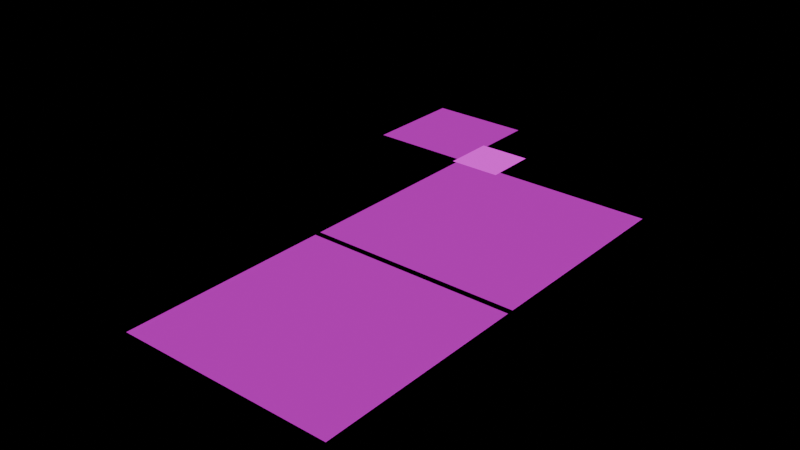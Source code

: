 # Source: world-01.blend  (saved by Blender 4.2.66; exported with 4.5.12 LTS)
import bpy
from mathutils import Matrix  # noqa: F401  (used for matrix-valued properties, if any)

bpy.ops.wm.read_factory_settings(use_empty=True)
scene = bpy.context.scene
scene.name = 'Scene'

# ---- collections
col_tiles = bpy.data.collections.new('tiles'); scene.collection.children.link(col_tiles)
col_other = bpy.data.collections.new('Other'); scene.collection.children.link(col_other)

# ---- images (referenced by path relative to the original .blend; pixels are not part of the script)
import os
ASSET_DIR = os.environ.get("B2B_ASSET_DIR", "")  # directory of the original .blend (textures are referenced by path, not embedded)
HERE = os.path.dirname(os.path.abspath(__file__))  # packed textures are extracted next to this script under _unpacked/

def load_image(name, relpath, width, height, colorspace="sRGB"):
    """Load a texture the original file referenced (path relative to the .blend, or extracted next to this script)."""
    p = next((c for c in (os.path.join(HERE, relpath), os.path.join(ASSET_DIR, relpath)) if relpath and os.path.exists(c)), "")
    if p:
        img = bpy.data.images.load(p, check_existing=True)
        img.name = name
    else:  # same state as the original file: an image datablock whose file is absent (Cycles renders it pink)
        img = bpy.data.images.new(name, width, height)
        img.source = "FILE"
        img.filepath = "//" + (relpath or name)
    img.colorspace_settings.name = colorspace
    return img
img_test_texture_png = load_image('test-texture.png', 'test-texture.png', 1024, 1024, 'sRGB')
img_test_ground_png = load_image('test-ground.png', 'test-ground.png', 1024, 1024, 'sRGB')
img_player_png = load_image('player.png', 'player.png', 1024, 1024, 'sRGB')

# ---- materials (node trees are filled in below, after node groups)
mat_test_texture = bpy.data.materials.new('test-texture')
mat_test_ground = bpy.data.materials.new('test-ground')
mat_player = bpy.data.materials.new('player')
mat_player.preview_render_type = 'FLAT'

# ---- material node trees
mat_test_texture.use_nodes = True; mat_test_texture.node_tree.nodes.clear()
_N = mat_test_texture.node_tree.nodes; _L = mat_test_texture.node_tree.links
n0 = _N.new('ShaderNodeOutputMaterial'); n0.name = 'Material Output'; n0.location = (235, 331)
n1 = _N.new('ShaderNodeTexImage'); n1.name = 'Image Texture'; n1.location = (-314, 279)
n1.image = img_test_texture_png
n2 = _N.new('ShaderNodeEmission'); n2.name = 'Emission'; n2.location = (10, 304)
n2.inputs[1].default_value = 0.5
_L.new(n2.outputs[0], n0.inputs[0])
_L.new(n1.outputs[0], n2.inputs[0])
n0.is_active_output = True
mat_test_ground.use_nodes = True; mat_test_ground.node_tree.nodes.clear()
_N = mat_test_ground.node_tree.nodes; _L = mat_test_ground.node_tree.links
n0 = _N.new('ShaderNodeOutputMaterial'); n0.name = 'Material Output'; n0.location = (235, 331)
n1 = _N.new('ShaderNodeTexImage'); n1.name = 'Image Texture'; n1.location = (-314, 279)
n1.image = img_test_ground_png
n2 = _N.new('ShaderNodeEmission'); n2.name = 'Emission'; n2.location = (10, 304)
n2.inputs[1].default_value = 0.5
_L.new(n2.outputs[0], n0.inputs[0])
_L.new(n1.outputs[0], n2.inputs[0])
n0.is_active_output = True
mat_player.use_nodes = True; mat_player.node_tree.nodes.clear()
_N = mat_player.node_tree.nodes; _L = mat_player.node_tree.links
n0 = _N.new('ShaderNodeOutputMaterial'); n0.name = 'Material Output'; n0.location = (414, 309)
n1 = _N.new('ShaderNodeEmission'); n1.name = 'Emission'; n1.location = (-52, 321)
n2 = _N.new('ShaderNodeBsdfTransparent'); n2.name = 'Transparent BSDF'; n2.location = (63, 58)
n3 = _N.new('ShaderNodeInvert'); n3.name = 'Invert Color'; n3.location = (-165, 161)
n4 = _N.new('ShaderNodeMixShader'); n4.name = 'Mix Shader'; n4.location = (230, 258)
n5 = _N.new('ShaderNodeTexImage'); n5.name = 'Image Texture'; n5.location = (-508, 299)
n5.image = img_player_png
_L.new(n3.outputs[0], n2.inputs[0])
_L.new(n4.outputs[0], n0.inputs[0])
_L.new(n2.outputs[0], n4.inputs[2])
_L.new(n3.outputs[0], n4.inputs[0])
_L.new(n1.outputs[0], n4.inputs[1])
_L.new(n5.outputs[0], n1.inputs[0])
_L.new(n5.outputs[1], n3.inputs[1])
n0.is_active_output = True

# ---- world
world_world = bpy.data.worlds.new('World'); scene.world = world_world
world_world.use_nodes = True; world_world.node_tree.nodes.clear()
_N = world_world.node_tree.nodes; _L = world_world.node_tree.links
n0 = _N.new('ShaderNodeOutputWorld'); n0.name = 'World Output'; n0.location = (300, 300)
n1 = _N.new('ShaderNodeBackground'); n1.name = 'Background'; n1.location = (10, 300)
n1.inputs[0].default_value = (0.05088, 0.05088, 0.05088, 1.0)
n1.inputs[1].default_value = 0.0
_L.new(n1.outputs[0], n0.inputs[0])
n0.is_active_output = True
world_world.color = (0.0, 0.0, 0.0)
world_world.sun_shadow_jitter_overblur = 0.0

# ---- meshes
me_plane = bpy.data.meshes.new('Plane')
me_plane.from_pydata([(-1.0, -1.0, 0.0), (1.0, -1.0, 0.0), (-1.0, 1.0, 0.0), (1.0, 1.0, 0.0)], [], [(0, 1, 3, 2)])
_uv = me_plane.uv_layers.new(name='UVMap')
_uv.uv.foreach_set('vector', [0.0, 0.0, 1.0, 0.0, 1.0, 1.0, 0.0, 1.0])
me_plane.materials.append(mat_test_texture)
me_plane.update()
me_plane_001 = bpy.data.meshes.new('Plane.001')
me_plane_001.from_pydata([(-1.0, -1.0, 0.0), (1.0, -1.0, 0.0), (-1.0, 1.0, 0.0), (1.0, 1.0, 0.0)], [], [(0, 1, 3, 2)])
_uv = me_plane_001.uv_layers.new(name='UVMap')
_uv.uv.foreach_set('vector', [0.0, 0.0, 1.0, 0.0, 1.0, 1.0, 0.0, 1.0])
me_plane_001.materials.append(mat_test_texture)
me_plane_001.update()
me_plane_003 = bpy.data.meshes.new('Plane.003')
me_plane_003.from_pydata([(-1.0, -1.0, 0.0), (1.0, -1.0, 0.0), (-1.0, 1.0, 0.0), (1.0, 1.0, 0.0)], [], [(0, 1, 3, 2)])
_uv = me_plane_003.uv_layers.new(name='UVMap')
_uv.uv.foreach_set('vector', [0.0, 0.0, 1.0, 0.0, 1.0, 1.0, 0.0, 1.0])
me_plane_003.materials.append(mat_test_ground)
me_plane_003.update()
me_plane_002 = bpy.data.meshes.new('Plane.002')
me_plane_002.from_pydata([(-1.0, -1.0, 0.0), (1.0, -1.0, 0.0), (-1.0, 1.0, 0.0), (1.0, 1.0, 0.0)], [], [(0, 1, 3, 2)])
_uv = me_plane_002.uv_layers.new(name='UVMap')
_uv.uv.foreach_set('vector', [0.0, 0.0, 1.0, 0.0, 1.0, 1.0, 0.0, 1.0])
me_plane_002.materials.append(mat_player)
me_plane_002.update()

# ---- objects
ob_plane = bpy.data.objects.new('Plane', me_plane)
ob_plane_001 = bpy.data.objects.new('Plane.001', me_plane_001)
ob_plane_002 = bpy.data.objects.new('Plane.002', me_plane_003)
ob_player = bpy.data.objects.new('player', me_plane_002)

# ---- transforms, parenting, visibility, modifiers, constraints
ob_plane.location = (0.0, 0.0, 0.0)
ob_plane.scale = (64.0, 64.0, 1.0)
ob_plane_001.location = (192.0, -192.0, 0.0)
ob_plane_001.scale = (128.0, 128.0, 1.0)
ob_plane_002.location = (192.0, -455.6, 0.0)
ob_plane_002.scale = (128.0, 128.0, 1.0)
ob_player.location = (107.9, -64.0, 12.58)
ob_player.scale = (32.0, 32.0, 1.0)

# ---- collection membership
col_tiles.objects.link(ob_plane)
col_tiles.objects.link(ob_plane_001)
col_tiles.objects.link(ob_plane_002)
col_other.objects.link(ob_player)

# ---- scene / render settings (as saved in the file)
scene.frame_start = 1; scene.frame_end = 250; scene.frame_set(1)
scene.render.engine = 'CYCLES'
bpy.context.view_layer.update()

# ---- added for rendering (the .blend has no active camera): camera
cam_auto = bpy.data.cameras.new('AutoCamera')
cam_auto.lens = 50.0
cam_auto.sensor_width = 36.0
cam_auto.clip_end = 12226.7
ob_auto_camera = bpy.data.objects.new('AutoCamera', cam_auto)
scene.collection.objects.link(ob_auto_camera)
ob_auto_camera.location = (824.68, -1095.81, 563.634)
ob_auto_camera.rotation_euler = (1.09748, -7.21219e-08, 0.694738)
scene.camera = ob_auto_camera
bpy.context.view_layer.update()
